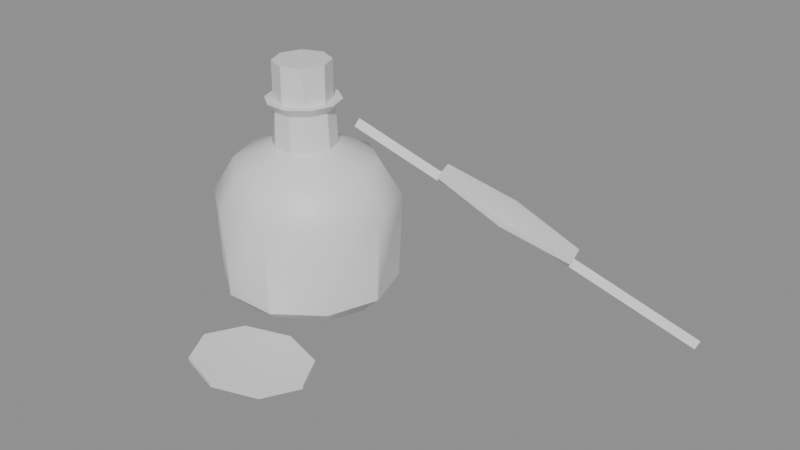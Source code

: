 # Source: ph_item_ink.blend  (saved by Blender 5.0.119; exported with 4.5.12 LTS)
import bpy
from mathutils import Matrix  # noqa: F401  (used for matrix-valued properties, if any)

bpy.ops.wm.read_factory_settings(use_empty=True)
scene = bpy.context.scene
scene.name = 'Scene'

# ---- materials (node trees are filled in below, after node groups)
mat_mat_painted = bpy.data.materials.new('mat_painted')

# ---- material node trees
mat_mat_painted.use_nodes = True; mat_mat_painted.node_tree.nodes.clear()
_N = mat_mat_painted.node_tree.nodes; _L = mat_mat_painted.node_tree.links
n0 = _N.new('ShaderNodeBsdfPrincipled'); n0.name = 'Principled BSDF'; n0.location = (-200, 100)
n1 = _N.new('ShaderNodeOutputMaterial'); n1.name = 'Material Output'; n1.location = (200, 100)
_L.new(n0.outputs[0], n1.inputs[0])
n1.is_active_output = True

# ---- meshes
me_ph_item_ink = bpy.data.meshes.new('ph_item_ink')
me_ph_item_ink.from_pydata([(-0.03426, 0.01022, 0.0), (-0.04203, 0.03389, 0.0), (-0.06224, 0.04829, 0.0), (-0.08687, 0.04795, 0.0), (-0.1072, 0.03389, 0.0), (-0.1148, 0.01022, 0.0), (-0.1068, -0.0132, 0.0), (-0.08684, -0.02742, 0.0), (-0.06234, -0.02756, 0.0), (-0.04231, -0.01325, 0.0), (-0.02418, 0.01022, 0.01), (-0.03389, 0.0398, 0.01), (-0.05916, 0.05779, 0.01), (-0.08994, 0.0574, 0.01), (-0.1153, 0.0398, 0.01), (-0.1248, 0.01022, 0.01), (-0.1149, -0.01904, 0.01), (-0.0899, -0.03685, 0.01), (-0.05925, -0.03705, 0.01), (-0.03427, -0.01909, 0.01), (-0.0222, 0.01022, 0.06), (-0.03234, 0.04093, 0.06), (-0.05858, 0.05956, 0.06), (-0.09059, 0.05939, 0.06), (-0.1169, 0.04091, 0.06), (-0.1268, 0.01022, 0.06), (-0.1165, -0.02018, 0.06), (-0.09057, -0.03889, 0.06), (-0.05854, -0.03925, 0.06), (-0.03292, -0.02007, 0.06), (-0.03431, 0.01022, 0.08), (-0.04213, 0.03382, 0.08), (-0.06229, 0.04814, 0.08), (-0.08692, 0.04809, 0.08), (-0.107, 0.03378, 0.08), (-0.1148, 0.01022, 0.08), (-0.1068, -0.01317, 0.08), (-0.08691, -0.02763, 0.08), (-0.06221, -0.02794, 0.08), (-0.04262, -0.01303, 0.08), (-0.05648, 0.01022, 0.09), (-0.06, 0.02083, 0.09), (-0.06907, 0.02727, 0.09), (-0.08015, 0.02727, 0.09), (-0.08919, 0.02081, 0.09), (-0.09269, 0.01022, 0.09), (-0.08909, -0.0003048, 0.09), (-0.08015, -0.006829, 0.09), (-0.06902, -0.006979, 0.09), (-0.06023, -0.0002301, 0.09), (-0.0575, 0.01022, 0.11), (-0.06083, 0.02023, 0.11), (-0.06938, 0.02631, 0.11), (-0.07985, 0.02635, 0.11), (-0.08835, 0.0202, 0.11), (-0.09169, 0.01022, 0.11), (-0.08829, 0.000278, 0.11), (-0.07985, -0.005915, 0.11), (-0.06932, -0.006068, 0.11), (-0.06106, 0.0003692, 0.11), (-0.05347, 0.01022, 0.115), (-0.05759, 0.02258, 0.115), (-0.06815, 0.0301, 0.115), (-0.08109, 0.03015, 0.115), (-0.09158, 0.02254, 0.115), (-0.09571, 0.01022, 0.115), (-0.09151, -0.002062, 0.115), (-0.08109, -0.009722, 0.115), (-0.06807, -0.009912, 0.115), (-0.05787, -0.001943, 0.115), (-0.07461, 0.02622, 0.114), (-0.07461, 0.02622, 0.136), (-0.0633, 0.02153, 0.114), (-0.0633, 0.02153, 0.136), (-0.05861, 0.01022, 0.114), (-0.05861, 0.01022, 0.136), (-0.0633, -0.001096, 0.114), (-0.0633, -0.001096, 0.136), (-0.07461, -0.005782, 0.114), (-0.07461, -0.005782, 0.136), (-0.08593, -0.001096, 0.114), (-0.08593, -0.001096, 0.136), (-0.09061, 0.01022, 0.114), (-0.09061, 0.01022, 0.136), (-0.08593, 0.02153, 0.114), (-0.08593, 0.02153, 0.136), (-0.04461, -0.03678, 0.0), (-0.04461, -0.03678, 0.002), (-0.01887, -0.04498, 0.0), (-0.01887, -0.04498, 0.002), (-0.008211, -0.06478, 0.0), (-0.008211, -0.06478, 0.002), (-0.01887, -0.08458, 0.0), (-0.01887, -0.08458, 0.002), (-0.04461, -0.09278, 0.0), (-0.04461, -0.09278, 0.002), (-0.07035, -0.08458, 0.0), (-0.07035, -0.08458, 0.002), (-0.08101, -0.06478, 0.0), (-0.08101, -0.06478, 0.002), (-0.07035, -0.04498, 0.0), (-0.07035, -0.04498, 0.002), (-0.05592, 0.03278, 0.09915), (0.1241, 0.09278, 0.003154), (-0.05475, 0.0278, 0.09822), (0.1252, 0.0878, 0.002224), (-0.05316, 0.03007, 0.1026), (0.1268, 0.09007, 0.006623), (0.02774, 0.05742, 0.06347), (0.02229, 0.06872, 0.0603), (0.02503, 0.05701, 0.05813), (0.06027, 0.07476, 0.04393), (0.05892, 0.07455, 0.04126), (0.06369, 0.06316, 0.04309), (0.06234, 0.06295, 0.04042), (0.03049, 0.04572, 0.0613), (0.02913, 0.04551, 0.05863), (-0.006142, 0.03988, 0.08034), (-0.007496, 0.03967, 0.07767), (-0.009563, 0.05148, 0.08118), (-0.01092, 0.05128, 0.07851), (0.02364, 0.06892, 0.06297)], [], [(0, 1, 11, 10), (1, 2, 12, 11), (2, 3, 13, 12), (3, 4, 14, 13), (4, 5, 15, 14), (5, 6, 16, 15), (6, 7, 17, 16), (7, 8, 18, 17), (8, 9, 19, 18), (9, 0, 10, 19), (10, 11, 21, 20), (11, 12, 22, 21), (12, 13, 23, 22), (13, 14, 24, 23), (14, 15, 25, 24), (15, 16, 26, 25), (16, 17, 27, 26), (17, 18, 28, 27), (18, 19, 29, 28), (19, 10, 20, 29), (20, 21, 31, 30), (21, 22, 32, 31), (22, 23, 33, 32), (23, 24, 34, 33), (24, 25, 35, 34), (25, 26, 36, 35), (26, 27, 37, 36), (27, 28, 38, 37), (28, 29, 39, 38), (29, 20, 30, 39), (30, 31, 41, 40), (31, 32, 42, 41), (32, 33, 43, 42), (33, 34, 44, 43), (34, 35, 45, 44), (35, 36, 46, 45), (36, 37, 47, 46), (37, 38, 48, 47), (38, 39, 49, 48), (39, 30, 40, 49), (40, 41, 51, 50), (41, 42, 52, 51), (42, 43, 53, 52), (43, 44, 54, 53), (44, 45, 55, 54), (45, 46, 56, 55), (46, 47, 57, 56), (47, 48, 58, 57), (48, 49, 59, 58), (49, 40, 50, 59), (50, 51, 61, 60), (51, 52, 62, 61), (52, 53, 63, 62), (53, 54, 64, 63), (54, 55, 65, 64), (55, 56, 66, 65), (56, 57, 67, 66), (57, 58, 68, 67), (58, 59, 69, 68), (59, 50, 60, 69), (9, 8, 7, 6, 5, 4, 3, 2, 1, 0), (60, 61, 62, 63, 64, 65, 66, 67, 68, 69), (70, 71, 73, 72), (72, 73, 75, 74), (74, 75, 77, 76), (76, 77, 79, 78), (78, 79, 81, 80), (80, 81, 83, 82), (73, 71, 85, 83, 81, 79, 77, 75), (82, 83, 85, 84), (84, 85, 71, 70), (70, 72, 74, 76, 78, 80, 82, 84), (86, 87, 89, 88), (88, 89, 91, 90), (90, 91, 93, 92), (92, 93, 95, 94), (94, 95, 97, 96), (96, 97, 99, 98), (89, 87, 101, 99, 97, 95, 93, 91), (98, 99, 101, 100), (100, 101, 87, 86), (86, 88, 90, 92, 94, 96, 98, 100), (102, 103, 105, 104), (104, 105, 107, 106), (105, 103, 107), (106, 107, 103, 102), (102, 104, 106), (110, 109, 112), (109, 121, 111, 112), (121, 108, 111), (110, 112, 114), (112, 111, 113, 114), (111, 108, 113), (110, 114, 116), (114, 113, 115, 116), (113, 108, 115), (110, 116, 118), (116, 115, 117, 118), (115, 108, 117), (110, 118, 120), (118, 117, 119, 120), (117, 108, 119), (110, 120, 109), (120, 119, 121, 109), (119, 108, 121)])
me_ph_item_ink.polygons.foreach_set('use_smooth', [True] * 105)
_k = set([(0, 1), (0, 9), (1, 2), (2, 3), (3, 4), (4, 5), (5, 6), (6, 7), (7, 8), (8, 9), (10, 11), (10, 19), (10, 20), (11, 12), (11, 21), (12, 13), (12, 22), (13, 14), (14, 15), (14, 24), (15, 16), (15, 25), (16, 17), (16, 26), (17, 18), (17, 27), (18, 19), (18, 28), (40, 41), (40, 49), (40, 50), (41, 42), (41, 51), (42, 43), (42, 52), (43, 44), (43, 53), (44, 45), (44, 54), (45, 46), (45, 55), (46, 47), (47, 48), (47, 57), (48, 49), (48, 58), (50, 51), (50, 59), (51, 52), (52, 53), (53, 54), (54, 55), (55, 56), (56, 57), (57, 58), (58, 59), (60, 61), (60, 69), (61, 62), (62, 63), (63, 64), (64, 65), (65, 66), (66, 67), (67, 68), (68, 69), (70, 71), (70, 72), (70, 84), (71, 73), (71, 85), (72, 73), (72, 74), (73, 75), (74, 75), (74, 76), (75, 77), (76, 77), (76, 78), (77, 79), (78, 79), (78, 80), (79, 81), (80, 81), (80, 82), (81, 83), (82, 83), (82, 84), (83, 85), (84, 85), (86, 87), (86, 88), (86, 100), (87, 89), (87, 101), (88, 89), (88, 90), (89, 91), (90, 91), (90, 92), (91, 93), (92, 93), (92, 94), (93, 95), (94, 95), (94, 96), (95, 97), (96, 97), (96, 98), (97, 99), (98, 99), (98, 100), (99, 101), (100, 101), (102, 103), (102, 104), (102, 106), (103, 105), (103, 107), (104, 105), (104, 106), (105, 107), (106, 107), (109, 112), (109, 120), (111, 112), (111, 113), (111, 121), (112, 114), (113, 114), (113, 115), (114, 116), (115, 117), (116, 118), (117, 118), (117, 119), (118, 120), (119, 120), (119, 121)])
me_ph_item_ink.attributes.new('sharp_edge', 'BOOLEAN', 'EDGE').data.foreach_set('value', [ (min(e.vertices), max(e.vertices)) in _k for e in me_ph_item_ink.edges])
_uv = me_ph_item_ink.uv_layers.new(name='UVMap')
_uv.uv.foreach_set('vector', [0.0, 0.0, 0.0, 0.0, 0.0, 0.0, 0.0, 0.0, 0.0, 0.0, 0.0, 0.0, 0.0, 0.0, 0.0, 0.0, 0.0, 0.0, 0.0, 0.0, 0.0, 0.0, 0.0, 0.0, 0.0, 0.0, 0.0, 0.0, 0.0, 0.0, 0.0, 0.0, 0.0, 0.0, 0.0, 0.0, 0.0, 0.0, 0.0, 0.0, 0.0, 0.0, 0.0, 0.0, 0.0, 0.0, 0.0, 0.0, 0.0, 0.0, 0.0, 0.0, 0.0, 0.0, 0.0, 0.0, 0.0, 0.0, 0.0, 0.0, 0.0, 0.0, 0.0, 0.0, 0.0, 0.0, 0.0, 0.0, 0.0, 0.0, 0.0, 0.0, 0.0, 0.0, 0.0, 0.0, 0.0, 0.0, 0.0, 0.0, 0.0, 0.0, 0.0, 0.0, 0.0, 0.0, 0.0, 0.0, 0.0, 0.0, 0.0, 0.0, 0.0, 0.0, 0.0, 0.0, 0.0, 0.0, 0.0, 0.0, 0.0, 0.0, 0.0, 0.0, 0.0, 0.0, 0.0, 0.0, 0.0, 0.0, 0.0, 0.0, 0.0, 0.0, 0.0, 0.0, 0.0, 0.0, 0.0, 0.0, 0.0, 0.0, 0.0, 0.0, 0.0, 0.0, 0.0, 0.0, 0.0, 0.0, 0.0, 0.0, 0.0, 0.0, 0.0, 0.0, 0.0, 0.0, 0.0, 0.0, 0.0, 0.0, 0.0, 0.0, 0.0, 0.0, 0.0, 0.0, 0.0, 0.0, 0.0, 0.0, 0.0, 0.0, 0.0, 0.0, 0.0, 0.0, 0.0, 0.0, 0.0, 0.0, 0.0, 0.0, 0.0, 0.0, 0.0, 0.0, 0.0, 0.0, 0.0, 0.0, 0.0, 0.0, 0.0, 0.0, 0.0, 0.0, 0.0, 0.0, 0.0, 0.0, 0.0, 0.0, 0.0, 0.0, 0.0, 0.0, 0.0, 0.0, 0.0, 0.0, 0.0, 0.0, 0.0, 0.0, 0.0, 0.0, 0.0, 0.0, 0.0, 0.0, 0.0, 0.0, 0.0, 0.0, 0.0, 0.0, 0.0, 0.0, 0.0, 0.0, 0.0, 0.0, 0.0, 0.0, 0.0, 0.0, 0.0, 0.0, 0.0, 0.0, 0.0, 0.0, 0.0, 0.0, 0.0, 0.0, 0.0, 0.0, 0.0, 0.0, 0.0, 0.0, 0.0, 0.0, 0.0, 0.0, 0.0, 0.0, 0.0, 0.0, 0.0, 0.0, 0.0, 0.0, 0.0, 0.0, 0.0, 0.0, 0.0, 0.0, 0.0, 0.0, 0.0, 0.0, 0.0, 0.0, 0.0, 0.0, 0.0, 0.0, 0.0, 0.0, 0.0, 0.0, 0.0, 0.0, 0.0, 0.0, 0.0, 0.0, 0.0, 0.0, 0.0, 0.0, 0.0, 0.0, 0.0, 0.0, 0.0, 0.0, 0.0, 0.0, 0.0, 0.0, 0.0, 0.0, 0.0, 0.0, 0.0, 0.0, 0.0, 0.0, 0.0, 0.0, 0.0, 0.0, 0.0, 0.0, 0.0, 0.0, 0.0, 0.0, 0.0, 0.0, 0.0, 0.0, 0.0, 0.0, 0.0, 0.0, 0.0, 0.0, 0.0, 0.0, 0.0, 0.0, 0.0, 0.0, 0.0, 0.0, 0.0, 0.0, 0.0, 0.0, 0.0, 0.0, 0.0, 0.0, 0.0, 0.0, 0.0, 0.0, 0.0, 0.0, 0.0, 0.0, 0.0, 0.0, 0.0, 0.0, 0.0, 0.0, 0.0, 0.0, 0.0, 0.0, 0.0, 0.0, 0.0, 0.0, 0.0, 0.0, 0.0, 0.0, 0.0, 0.0, 0.0, 0.0, 0.0, 0.0, 0.0, 0.0, 0.0, 0.0, 0.0, 0.0, 0.0, 0.0, 0.0, 0.0, 0.0, 0.0, 0.0, 0.0, 0.0, 0.0, 0.0, 0.0, 0.0, 0.0, 0.0, 0.0, 0.0, 0.0, 0.0, 0.0, 0.0, 0.0, 0.0, 0.0, 0.0, 0.0, 0.0, 0.0, 0.0, 0.0, 0.0, 0.0, 0.0, 0.0, 0.0, 0.0, 0.0, 0.0, 0.0, 0.0, 0.0, 0.0, 0.0, 0.0, 0.0, 0.0, 0.0, 0.0, 0.0, 0.0, 0.0, 0.0, 0.0, 0.0, 0.0, 0.0, 0.0, 0.0, 0.0, 0.0, 0.0, 0.0, 0.0, 0.0, 0.0, 0.0, 0.0, 0.0, 0.0, 0.0, 0.0, 0.0, 0.0, 0.0, 0.0, 0.0, 0.0, 0.0, 0.0, 0.0, 0.0, 0.0, 0.0, 0.0, 0.0, 0.0, 0.0, 0.0, 0.0, 0.0, 0.0, 0.0, 0.0, 0.0, 0.0, 0.0, 0.0, 0.0, 0.0, 0.0, 0.0, 0.0, 0.0, 0.0, 0.0, 0.0, 0.0, 0.0, 0.0, 0.0, 0.0, 0.0, 0.0, 0.0, 0.0, 0.0, 0.0, 0.0, 0.0, 0.0, 0.0, 0.0, 0.0, 0.0, 0.0, 0.0, 0.0, 0.0, 0.0, 0.0, 0.0, 0.0, 0.0, 0.0, 0.0, 0.0, 0.0, 0.0, 0.0, 0.0, 0.0, 0.0, 0.0, 0.0, 0.0, 0.0, 0.0, 0.0, 0.0, 0.0, 0.0, 0.0, 1.0, 0.5, 1.0, 1.0, 0.875, 1.0, 0.875, 0.5, 0.875, 0.5, 0.875, 1.0, 0.75, 1.0, 0.75, 0.5, 0.75, 0.5, 0.75, 1.0, 0.625, 1.0, 0.625, 0.5, 0.625, 0.5, 0.625, 1.0, 0.5, 1.0, 0.5, 0.5, 0.5, 0.5, 0.5, 1.0, 0.375, 1.0, 0.375, 0.5, 0.375, 0.5, 0.375, 1.0, 0.25, 1.0, 0.25, 0.5, 0.4197, 0.4197, 0.25, 0.49, 0.08029, 0.4197, 0.01, 0.25, 0.08029, 0.08029, 0.25, 0.01, 0.4197, 0.08029, 0.49, 0.25, 0.25, 0.5, 0.25, 1.0, 0.125, 1.0, 0.125, 0.5, 0.125, 0.5, 0.125, 1.0, 0.0, 1.0, 0.0, 0.5, 0.75, 0.49, 0.9197, 0.4197, 0.99, 0.25, 0.9197, 0.08029, 0.75, 0.01, 0.5803, 0.08029, 0.51, 0.25, 0.5803, 0.4197, 1.0, 0.5, 1.0, 1.0, 0.875, 1.0, 0.875, 0.5, 0.875, 0.5, 0.875, 1.0, 0.75, 1.0, 0.75, 0.5, 0.75, 0.5, 0.75, 1.0, 0.625, 1.0, 0.625, 0.5, 0.625, 0.5, 0.625, 1.0, 0.5, 1.0, 0.5, 0.5, 0.5, 0.5, 0.5, 1.0, 0.375, 1.0, 0.375, 0.5, 0.375, 0.5, 0.375, 1.0, 0.25, 1.0, 0.25, 0.5, 0.4197, 0.4197, 0.25, 0.49, 0.08029, 0.4197, 0.01, 0.25, 0.08029, 0.08029, 0.25, 0.01, 0.4197, 0.08029, 0.49, 0.25, 0.25, 0.5, 0.25, 1.0, 0.125, 1.0, 0.125, 0.5, 0.125, 0.5, 0.125, 1.0, 0.0, 1.0, 0.0, 0.5, 0.75, 0.49, 0.9197, 0.4197, 0.99, 0.25, 0.9197, 0.08029, 0.75, 0.01, 0.5803, 0.08029, 0.51, 0.25, 0.5803, 0.4197, 1.0, 0.5, 1.0, 1.0, 0.6667, 1.0, 0.6667, 0.5, 0.6667, 0.5, 0.6667, 1.0, 0.3333, 1.0, 0.3333, 0.5, 0.4578, 0.13, 0.25, 0.49, 0.04215, 0.13, 0.3333, 0.5, 0.3333, 1.0, -5.96e-08, 1.0, -5.96e-08, 0.5, 0.75, 0.49, 0.9578, 0.13, 0.5422, 0.13, 0.5833, 0.0, 0.6667, 0.3333, 0.5, 0.3333, 0.6667, 0.3333, 0.6667, 0.6667, 0.5, 0.6667, 0.5, 0.3333, 0.6667, 0.6667, 0.5833, 1.0, 0.5, 0.6667, 0.4167, 0.0, 0.5, 0.3333, 0.3333, 0.3333, 0.5, 0.3333, 0.5, 0.6667, 0.3333, 0.6667, 0.3333, 0.3333, 0.5, 0.6667, 0.4167, 1.0, 0.3333, 0.6667, 0.25, 0.0, 0.3333, 0.3333, 0.1667, 0.3333, 0.3333, 0.3333, 0.3333, 0.6667, 0.1667, 0.6667, 0.1667, 0.3333, 0.3333, 0.6667, 0.25, 1.0, 0.1667, 0.6667, 0.08333, 0.0, 0.1667, 0.3333, 0.0, 0.3333, 0.1667, 0.3333, 0.1667, 0.6667, 0.0, 0.6667, 0.0, 0.3333, 0.1667, 0.6667, 0.08333, 1.0, 0.0, 0.6667, 0.9167, 0.0, 1.0, 0.3333, 0.8333, 0.3333, 1.0, 0.3333, 1.0, 0.6667, 0.8333, 0.6667, 0.8333, 0.3333, 1.0, 0.6667, 0.9167, 1.0, 0.8333, 0.6667, 0.75, 0.0, 0.8333, 0.3333, 0.6667, 0.3333, 0.8333, 0.3333, 0.8333, 0.6667, 0.6667, 0.6667, 0.6667, 0.3333, 0.8333, 0.6667, 0.75, 1.0, 0.6667, 0.6667])
_ca = me_ph_item_ink.color_attributes.new('Col', 'FLOAT_COLOR', 'CORNER')
_ca.data.foreach_set('color', [0.0616, 0.0715, 0.05254, 1.0, 0.0616, 0.0715, 0.05254, 1.0, 0.06578, 0.07642, 0.05606, 1.0, 0.06578, 0.07642, 0.05606, 1.0, 0.0616, 0.0715, 0.05254, 1.0, 0.0616, 0.0715, 0.05254, 1.0, 0.06578, 0.07642, 0.05606, 1.0, 0.06578, 0.07642, 0.05606, 1.0, 0.0616, 0.0715, 0.05254, 1.0, 0.0616, 0.0715, 0.05254, 1.0, 0.06578, 0.07642, 0.05606, 1.0, 0.06578, 0.07642, 0.05606, 1.0, 0.0616, 0.0715, 0.05254, 1.0, 0.0616, 0.0715, 0.05254, 1.0, 0.06578, 0.07642, 0.05606, 1.0, 0.06578, 0.07642, 0.05606, 1.0, 0.0616, 0.0715, 0.05254, 1.0, 0.0616, 0.0715, 0.05254, 1.0, 0.06578, 0.07642, 0.05606, 1.0, 0.06578, 0.07642, 0.05606, 1.0, 0.0616, 0.0715, 0.05254, 1.0, 0.0616, 0.0715, 0.05254, 1.0, 0.06578, 0.07642, 0.05606, 1.0, 0.06578, 0.07642, 0.05606, 1.0, 0.0616, 0.0715, 0.05254, 1.0, 0.0616, 0.0715, 0.05254, 1.0, 0.06578, 0.07642, 0.05606, 1.0, 0.06578, 0.07642, 0.05606, 1.0, 0.0616, 0.0715, 0.05254, 1.0, 0.0616, 0.0715, 0.05254, 1.0, 0.06578, 0.07642, 0.05606, 1.0, 0.06578, 0.07642, 0.05606, 1.0, 0.0616, 0.0715, 0.05254, 1.0, 0.0616, 0.0715, 0.05254, 1.0, 0.06578, 0.07642, 0.05606, 1.0, 0.06578, 0.07642, 0.05606, 1.0, 0.0616, 0.0715, 0.05254, 1.0, 0.0616, 0.0715, 0.05254, 1.0, 0.06578, 0.07642, 0.05606, 1.0, 0.06578, 0.07642, 0.05606, 1.0, 0.06578, 0.07642, 0.05606, 1.0, 0.06578, 0.07642, 0.05606, 1.0, 0.08918, 0.1039, 0.07571, 1.0, 0.08918, 0.1039, 0.07571, 1.0, 0.06578, 0.07642, 0.05606, 1.0, 0.06578, 0.07642, 0.05606, 1.0, 0.08918, 0.1039, 0.07571, 1.0, 0.08918, 0.1039, 0.07571, 1.0, 0.06578, 0.07642, 0.05606, 1.0, 0.06578, 0.07642, 0.05606, 1.0, 0.08918, 0.1039, 0.07571, 1.0, 0.08918, 0.1039, 0.07571, 1.0, 0.06578, 0.07642, 0.05606, 1.0, 0.06578, 0.07642, 0.05606, 1.0, 0.08918, 0.1039, 0.07571, 1.0, 0.08918, 0.1039, 0.07571, 1.0, 0.06578, 0.07642, 0.05606, 1.0, 0.06578, 0.07642, 0.05606, 1.0, 0.08918, 0.1039, 0.07571, 1.0, 0.08918, 0.1039, 0.07571, 1.0, 0.06578, 0.07642, 0.05606, 1.0, 0.06578, 0.07642, 0.05606, 1.0, 0.08918, 0.1039, 0.07571, 1.0, 0.08918, 0.1039, 0.07571, 1.0, 0.06578, 0.07642, 0.05606, 1.0, 0.06578, 0.07642, 0.05606, 1.0, 0.08918, 0.1039, 0.07571, 1.0, 0.08918, 0.1039, 0.07571, 1.0, 0.06578, 0.07642, 0.05606, 1.0, 0.06578, 0.07642, 0.05606, 1.0, 0.08918, 0.1039, 0.07571, 1.0, 0.08918, 0.1039, 0.07571, 1.0, 0.06578, 0.07642, 0.05606, 1.0, 0.06578, 0.07642, 0.05606, 1.0, 0.08918, 0.1039, 0.07571, 1.0, 0.08918, 0.1039, 0.07571, 1.0, 0.06578, 0.07642, 0.05606, 1.0, 0.06578, 0.07642, 0.05606, 1.0, 0.08918, 0.1039, 0.07571, 1.0, 0.08918, 0.1039, 0.07571, 1.0, 0.08918, 0.1039, 0.07571, 1.0, 0.08918, 0.1039, 0.07571, 1.0, 0.09971, 0.1164, 0.08455, 1.0, 0.09971, 0.1164, 0.08455, 1.0, 0.08918, 0.1039, 0.07571, 1.0, 0.08918, 0.1039, 0.07571, 1.0, 0.09971, 0.1164, 0.08455, 1.0, 0.09971, 0.1164, 0.08455, 1.0, 0.08918, 0.1039, 0.07571, 1.0, 0.08918, 0.1039, 0.07571, 1.0, 0.09971, 0.1164, 0.08455, 1.0, 0.09971, 0.1164, 0.08455, 1.0, 0.08918, 0.1039, 0.07571, 1.0, 0.08918, 0.1039, 0.07571, 1.0, 0.09971, 0.1164, 0.08455, 1.0, 0.09971, 0.1164, 0.08455, 1.0, 0.08918, 0.1039, 0.07571, 1.0, 0.08918, 0.1039, 0.07571, 1.0, 0.09971, 0.1164, 0.08455, 1.0, 0.09971, 0.1164, 0.08455, 1.0, 0.08918, 0.1039, 0.07571, 1.0, 0.08918, 0.1039, 0.07571, 1.0, 0.09971, 0.1164, 0.08455, 1.0, 0.09971, 0.1164, 0.08455, 1.0, 0.08918, 0.1039, 0.07571, 1.0, 0.08918, 0.1039, 0.07571, 1.0, 0.016, 0.01033, 0.01938, 1.0, 0.09971, 0.1164, 0.08455, 1.0, 0.08918, 0.1039, 0.07571, 1.0, 0.08918, 0.1039, 0.07571, 1.0, 0.016, 0.01033, 0.01938, 1.0, 0.016, 0.01033, 0.01938, 1.0, 0.08918, 0.1039, 0.07571, 1.0, 0.08918, 0.1039, 0.07571, 1.0, 0.09971, 0.1164, 0.08455, 1.0, 0.016, 0.01033, 0.01938, 1.0, 0.08918, 0.1039, 0.07571, 1.0, 0.08918, 0.1039, 0.07571, 1.0, 0.09971, 0.1164, 0.08455, 1.0, 0.09971, 0.1164, 0.08455, 1.0, 0.09971, 0.1164, 0.08455, 1.0, 0.09971, 0.1164, 0.08455, 1.0, 0.1052, 0.1229, 0.08918, 1.0, 0.1052, 0.1229, 0.08918, 1.0, 0.09971, 0.1164, 0.08455, 1.0, 0.09971, 0.1164, 0.08455, 1.0, 0.1052, 0.1229, 0.08918, 1.0, 0.1052, 0.1229, 0.08918, 1.0, 0.09971, 0.1164, 0.08455, 1.0, 0.09971, 0.1164, 0.08455, 1.0, 0.1052, 0.1229, 0.08918, 1.0, 0.1052, 0.1229, 0.08918, 1.0, 0.09971, 0.1164, 0.08455, 1.0, 0.09971, 0.1164, 0.08455, 1.0, 0.1052, 0.1229, 0.08918, 1.0, 0.1052, 0.1229, 0.08918, 1.0, 0.09971, 0.1164, 0.08455, 1.0, 0.09971, 0.1164, 0.08455, 1.0, 0.1052, 0.1229, 0.08918, 1.0, 0.1052, 0.1229, 0.08918, 1.0, 0.09971, 0.1164, 0.08455, 1.0, 0.09971, 0.1164, 0.08455, 1.0, 0.1052, 0.1229, 0.08918, 1.0, 0.1052, 0.1229, 0.08918, 1.0, 0.09971, 0.1164, 0.08455, 1.0, 0.016, 0.01033, 0.01938, 1.0, 0.016, 0.01033, 0.01938, 1.0, 0.1052, 0.1229, 0.08918, 1.0, 0.016, 0.01033, 0.01938, 1.0, 0.016, 0.01033, 0.01938, 1.0, 0.016, 0.01033, 0.01938, 1.0, 0.016, 0.01033, 0.01938, 1.0, 0.016, 0.01033, 0.01938, 1.0, 0.09971, 0.1164, 0.08455, 1.0, 0.1052, 0.1229, 0.08918, 1.0, 0.016, 0.01033, 0.01938, 1.0, 0.09971, 0.1164, 0.08455, 1.0, 0.09971, 0.1164, 0.08455, 1.0, 0.1052, 0.1229, 0.08918, 1.0, 0.1052, 0.1229, 0.08918, 1.0, 0.1052, 0.1229, 0.08918, 1.0, 0.1052, 0.1229, 0.08918, 1.0, 0.1168, 0.1365, 0.09888, 1.0, 0.1168, 0.1365, 0.09888, 1.0, 0.1052, 0.1229, 0.08918, 1.0, 0.1052, 0.1229, 0.08918, 1.0, 0.1168, 0.1365, 0.09888, 1.0, 0.1168, 0.1365, 0.09888, 1.0, 0.1052, 0.1229, 0.08918, 1.0, 0.1052, 0.1229, 0.08918, 1.0, 0.1168, 0.1365, 0.09888, 1.0, 0.1168, 0.1365, 0.09888, 1.0, 0.1052, 0.1229, 0.08918, 1.0, 0.1052, 0.1229, 0.08918, 1.0, 0.1168, 0.1365, 0.09888, 1.0, 0.1168, 0.1365, 0.09888, 1.0, 0.1052, 0.1229, 0.08918, 1.0, 0.1052, 0.1229, 0.08918, 1.0, 0.1168, 0.1365, 0.09888, 1.0, 0.1168, 0.1365, 0.09888, 1.0, 0.1052, 0.1229, 0.08918, 1.0, 0.1052, 0.1229, 0.08918, 1.0, 0.1168, 0.1365, 0.09888, 1.0, 0.1168, 0.1365, 0.09888, 1.0, 0.1052, 0.1229, 0.08918, 1.0, 0.016, 0.01033, 0.01938, 1.0, 0.016, 0.01033, 0.01938, 1.0, 0.1168, 0.1365, 0.09888, 1.0, 0.016, 0.01033, 0.01938, 1.0, 0.016, 0.01033, 0.01938, 1.0, 0.016, 0.01033, 0.01938, 1.0, 0.016, 0.01033, 0.01938, 1.0, 0.016, 0.01033, 0.01938, 1.0, 0.1052, 0.1229, 0.08918, 1.0, 0.1168, 0.1365, 0.09888, 1.0, 0.016, 0.01033, 0.01938, 1.0, 0.1052, 0.1229, 0.08918, 1.0, 0.1052, 0.1229, 0.08918, 1.0, 0.1168, 0.1365, 0.09888, 1.0, 0.1168, 0.1365, 0.09888, 1.0, 0.1168, 0.1365, 0.09888, 1.0, 0.1168, 0.1365, 0.09888, 1.0, 0.1198, 0.1401, 0.1014, 1.0, 0.1198, 0.1401, 0.1014, 1.0, 0.1168, 0.1365, 0.09888, 1.0, 0.1168, 0.1365, 0.09888, 1.0, 0.1198, 0.1401, 0.1014, 1.0, 0.1198, 0.1401, 0.1014, 1.0, 0.1168, 0.1365, 0.09888, 1.0, 0.1168, 0.1365, 0.09888, 1.0, 0.1198, 0.1401, 0.1014, 1.0, 0.1198, 0.1401, 0.1014, 1.0, 0.1168, 0.1365, 0.09888, 1.0, 0.1168, 0.1365, 0.09888, 1.0, 0.1198, 0.1401, 0.1014, 1.0, 0.1198, 0.1401, 0.1014, 1.0, 0.1168, 0.1365, 0.09888, 1.0, 0.1168, 0.1365, 0.09888, 1.0, 0.1198, 0.1401, 0.1014, 1.0, 0.1198, 0.1401, 0.1014, 1.0, 0.1168, 0.1365, 0.09888, 1.0, 0.1168, 0.1365, 0.09888, 1.0, 0.1198, 0.1401, 0.1014, 1.0, 0.1198, 0.1401, 0.1014, 1.0, 0.1168, 0.1365, 0.09888, 1.0, 0.016, 0.01033, 0.01938, 1.0, 0.016, 0.01033, 0.01938, 1.0, 0.1198, 0.1401, 0.1014, 1.0, 0.016, 0.01033, 0.01938, 1.0, 0.016, 0.01033, 0.01938, 1.0, 0.016, 0.01033, 0.01938, 1.0, 0.016, 0.01033, 0.01938, 1.0, 0.016, 0.01033, 0.01938, 1.0, 0.1168, 0.1365, 0.09888, 1.0, 0.1198, 0.1401, 0.1014, 1.0, 0.016, 0.01033, 0.01938, 1.0, 0.1168, 0.1365, 0.09888, 1.0, 0.1168, 0.1365, 0.09888, 1.0, 0.1198, 0.1401, 0.1014, 1.0, 0.1198, 0.1401, 0.1014, 1.0, 0.0616, 0.0715, 0.05254, 1.0, 0.0616, 0.0715, 0.05254, 1.0, 0.0616, 0.0715, 0.05254, 1.0, 0.0616, 0.0715, 0.05254, 1.0, 0.0616, 0.0715, 0.05254, 1.0, 0.0616, 0.0715, 0.05254, 1.0, 0.0616, 0.0715, 0.05254, 1.0, 0.0616, 0.0715, 0.05254, 1.0, 0.0616, 0.0715, 0.05254, 1.0, 0.0616, 0.0715, 0.05254, 1.0, 0.1198, 0.1401, 0.1014, 1.0, 0.1198, 0.1401, 0.1014, 1.0, 0.1198, 0.1401, 0.1014, 1.0, 0.1198, 0.1401, 0.1014, 1.0, 0.1198, 0.1401, 0.1014, 1.0, 0.1198, 0.1401, 0.1014, 1.0, 0.1198, 0.1401, 0.1014, 1.0, 0.016, 0.01033, 0.01938, 1.0, 0.016, 0.01033, 0.01938, 1.0, 0.1198, 0.1401, 0.1014, 1.0, 0.3548, 0.2178, 0.09843, 1.0, 0.3544, 0.2176, 0.09832, 1.0, 0.3553, 0.2181, 0.09856, 1.0, 0.3558, 0.2184, 0.0987, 1.0, 0.3558, 0.2184, 0.0987, 1.0, 0.3553, 0.2181, 0.09856, 1.0, 0.3547, 0.2178, 0.09842, 1.0, 0.3553, 0.2181, 0.09856, 1.0, 0.3553, 0.2181, 0.09856, 1.0, 0.3547, 0.2178, 0.09842, 1.0, 0.3531, 0.2168, 0.09799, 1.0, 0.3535, 0.2171, 0.09811, 1.0, 0.3535, 0.2171, 0.09811, 1.0, 0.3531, 0.2168, 0.09799, 1.0, 0.3514, 0.2158, 0.09754, 1.0, 0.3517, 0.216, 0.09763, 1.0, 0.3517, 0.216, 0.09763, 1.0, 0.3514, 0.2158, 0.09754, 1.0, 0.3505, 0.2153, 0.09733, 1.0, 0.3508, 0.2154, 0.09739, 1.0, 0.3508, 0.2154, 0.09739, 1.0, 0.3505, 0.2153, 0.09733, 1.0, 0.3512, 0.2157, 0.0975, 1.0, 0.3514, 0.2158, 0.09755, 1.0, 0.6376, 0.3875, 0.1713, 1.0, 0.6359, 0.3864, 0.1709, 1.0, 0.6329, 0.3847, 0.1701, 1.0, 0.6301, 0.383, 0.1694, 1.0, 0.6289, 0.3823, 0.1691, 1.0, 0.6305, 0.3832, 0.1695, 1.0, 0.6336, 0.385, 0.1703, 1.0, 0.6366, 0.3868, 0.171, 1.0, 0.3514, 0.2158, 0.09755, 1.0, 0.3512, 0.2157, 0.0975, 1.0, 0.3527, 0.2166, 0.0979, 1.0, 0.353, 0.2168, 0.09797, 1.0, 0.353, 0.2168, 0.09797, 1.0, 0.3527, 0.2166, 0.0979, 1.0, 0.3544, 0.2176, 0.09832, 1.0, 0.3548, 0.2178, 0.09843, 1.0, 0.3548, 0.2178, 0.09843, 1.0, 0.3558, 0.2184, 0.0987, 1.0, 0.3553, 0.2181, 0.09856, 1.0, 0.3535, 0.2171, 0.09811, 1.0, 0.3517, 0.216, 0.09763, 1.0, 0.3508, 0.2154, 0.09739, 1.0, 0.3514, 0.2158, 0.09755, 1.0, 0.353, 0.2168, 0.09797, 1.0, 0.01599, 0.01033, 0.01938, 1.0, 0.01599, 0.01033, 0.01938, 1.0, 0.01606, 0.01037, 0.01946, 1.0, 0.01606, 0.01037, 0.01946, 1.0, 0.01606, 0.01037, 0.01946, 1.0, 0.01606, 0.01037, 0.01946, 1.0, 0.01606, 0.01037, 0.01946, 1.0, 0.01605, 0.01036, 0.01946, 1.0, 0.01605, 0.01036, 0.01946, 1.0, 0.01606, 0.01037, 0.01946, 1.0, 0.01599, 0.01032, 0.01937, 1.0, 0.01598, 0.01032, 0.01937, 1.0, 0.01598, 0.01032, 0.01937, 1.0, 0.01599, 0.01032, 0.01937, 1.0, 0.01589, 0.01027, 0.01925, 1.0, 0.01589, 0.01027, 0.01925, 1.0, 0.01589, 0.01027, 0.01925, 1.0, 0.01589, 0.01027, 0.01925, 1.0, 0.01584, 0.01024, 0.01919, 1.0, 0.01584, 0.01024, 0.01919, 1.0, 0.01584, 0.01024, 0.01919, 1.0, 0.01584, 0.01024, 0.01919, 1.0, 0.01585, 0.01024, 0.0192, 1.0, 0.01585, 0.01024, 0.01919, 1.0, 0.01953, 0.01241, 0.02381, 1.0, 0.01945, 0.01237, 0.02371, 1.0, 0.01934, 0.0123, 0.02357, 1.0, 0.01927, 0.01226, 0.02348, 1.0, 0.01926, 0.01225, 0.02347, 1.0, 0.01932, 0.01229, 0.02355, 1.0, 0.01944, 0.01236, 0.0237, 1.0, 0.01953, 0.01241, 0.02381, 1.0, 0.01585, 0.01024, 0.01919, 1.0, 0.01585, 0.01024, 0.0192, 1.0, 0.01591, 0.01028, 0.01927, 1.0, 0.01591, 0.01028, 0.01927, 1.0, 0.01591, 0.01028, 0.01927, 1.0, 0.01591, 0.01028, 0.01927, 1.0, 0.01599, 0.01033, 0.01938, 1.0, 0.01599, 0.01033, 0.01938, 1.0, 0.01599, 0.01033, 0.01938, 1.0, 0.01606, 0.01037, 0.01946, 1.0, 0.01605, 0.01036, 0.01946, 1.0, 0.01598, 0.01032, 0.01937, 1.0, 0.01589, 0.01027, 0.01925, 1.0, 0.01584, 0.01024, 0.01919, 1.0, 0.01585, 0.01024, 0.01919, 1.0, 0.01591, 0.01028, 0.01927, 1.0, 0.7313, 0.6716, 0.5353, 1.0, 0.6991, 0.6421, 0.5119, 1.0, 0.6987, 0.6418, 0.5116, 1.0, 0.7319, 0.6722, 0.5357, 1.0, 0.7891, 0.7246, 0.5772, 1.0, 0.7533, 0.6918, 0.5512, 1.0, 0.7546, 0.693, 0.5522, 1.0, 0.7902, 0.7257, 0.578, 1.0, 0.6987, 0.6418, 0.5116, 1.0, 0.6991, 0.6421, 0.5119, 1.0, 0.7, 0.6429, 0.5125, 1.0, 0.8561, 0.786, 0.6257, 1.0, 0.8174, 0.7505, 0.5977, 1.0, 0.8163, 0.7496, 0.5969, 1.0, 0.8541, 0.7842, 0.6243, 1.0, 0.824, 0.7565, 0.6025, 1.0, 0.8246, 0.7572, 0.6029, 1.0, 0.8258, 0.7583, 0.6038, 1.0, 0.7268, 0.6675, 0.532, 1.0, 0.7297, 0.6702, 0.5341, 1.0, 0.7221, 0.6633, 0.5286, 1.0, 0.731, 0.6714, 0.535, 1.0, 0.7313, 0.6716, 0.5353, 1.0, 0.7239, 0.6648, 0.5299, 1.0, 0.7234, 0.6644, 0.5295, 1.0, 1.0, 1.0, 0.9076, 1.0, 1.0, 1.0, 0.9041, 1.0, 1.0, 1.0, 0.8983, 1.0, 0.7268, 0.6675, 0.532, 1.0, 0.7221, 0.6633, 0.5286, 1.0, 0.7198, 0.6611, 0.5269, 1.0, 0.7221, 0.6633, 0.5286, 1.0, 0.7226, 0.6636, 0.5289, 1.0, 0.7201, 0.6614, 0.5272, 1.0, 0.7198, 0.6611, 0.5269, 1.0, 1.0, 1.0, 0.8932, 1.0, 1.0, 1.0, 0.899, 1.0, 1.0, 1.0, 0.8902, 1.0, 0.7268, 0.6675, 0.532, 1.0, 0.7198, 0.6611, 0.5269, 1.0, 0.7241, 0.6651, 0.53, 1.0, 0.7198, 0.6611, 0.5269, 1.0, 0.7201, 0.6614, 0.5272, 1.0, 0.7244, 0.6653, 0.5302, 1.0, 0.7241, 0.6651, 0.53, 1.0, 1.0, 1.0, 0.8871, 1.0, 1.0, 1.0, 0.8959, 1.0, 1.0, 1.0, 0.8923, 1.0, 0.7268, 0.6675, 0.532, 1.0, 0.7241, 0.6651, 0.53, 1.0, 0.7301, 0.6705, 0.5344, 1.0, 0.7241, 0.6651, 0.53, 1.0, 0.7244, 0.6653, 0.5302, 1.0, 0.7301, 0.6705, 0.5344, 1.0, 0.7301, 0.6705, 0.5344, 1.0, 1.0, 1.0, 0.9002, 1.0, 1.0, 1.0, 0.9038, 1.0, 1.0, 1.0, 0.9073, 1.0, 0.7268, 0.6675, 0.532, 1.0, 0.7301, 0.6705, 0.5344, 1.0, 0.7331, 0.6733, 0.5365, 1.0, 0.9735, 0.8935, 0.7108, 1.0, 0.9735, 0.8936, 0.7109, 1.0, 0.9777, 0.8974, 0.7139, 1.0, 0.9775, 0.8972, 0.7138, 1.0, 1.0, 1.0, 0.9186, 1.0, 1.0, 1.0, 0.915, 1.0, 1.0, 1.0, 0.9225, 1.0, 0.7268, 0.6675, 0.532, 1.0, 0.7331, 0.6733, 0.5365, 1.0, 0.7297, 0.6702, 0.5341, 1.0, 0.8013, 0.7358, 0.5861, 1.0, 0.8014, 0.7359, 0.5861, 1.0, 0.798, 0.7327, 0.5836, 1.0, 0.7976, 0.7324, 0.5834, 1.0, 1.0, 1.0, 0.9195, 1.0, 1.0, 1.0, 0.9121, 1.0, 1.0, 1.0, 0.9155, 1.0])
me_ph_item_ink.materials.append(mat_mat_painted)
me_ph_item_ink.update()

# ---- objects
ob_ph_item_ink = bpy.data.objects.new('ph_item_ink', me_ph_item_ink)

# ---- transforms, parenting, visibility, modifiers, constraints
ob_ph_item_ink.location = (0.0, 0.0, 0.0)

# ---- collection membership
scene.collection.objects.link(ob_ph_item_ink)

# ---- scene / render settings (as saved in the file)
scene.frame_start = 1; scene.frame_end = 250; scene.frame_set(1)
scene.render.engine = 'BLENDER_EEVEE_NEXT'
scene.render.bake_bias = 0.0
scene.render.bake_samples = 0
scene.cycles.sampling_pattern = 'TABULATED_SOBOL'
scene.eevee.use_volume_custom_range = False
bpy.context.view_layer.update()

# ---- added for rendering (the .blend has no active camera and no usable light): camera, sun + grey world if the file has none
cam_auto = bpy.data.cameras.new('AutoCamera')
cam_auto.lens = 50.0
cam_auto.sensor_width = 36.0
cam_auto.clip_end = 1000.0
ob_auto_camera = bpy.data.objects.new('AutoCamera', cam_auto)
scene.collection.objects.link(ob_auto_camera)
ob_auto_camera.location = (0.316856, -0.380227, 0.321485)
ob_auto_camera.rotation_euler = (1.09748, -7.21219e-08, 0.694738)
scene.camera = ob_auto_camera
light_auto_sun = bpy.data.lights.new('AutoSun', 'SUN')
light_auto_sun.energy = 3.0
light_auto_sun.angle = 0.0523599
ob_auto_sun = bpy.data.objects.new('AutoSun', light_auto_sun)
scene.collection.objects.link(ob_auto_sun)
ob_auto_sun.rotation_euler = (0.872665, 0.174533, 0.523599)
if scene.world is None:
    world_auto = bpy.data.worlds.new('AutoWorld')
    world_auto.color = (0.3, 0.3, 0.3)
    scene.world = world_auto
bpy.context.view_layer.update()
